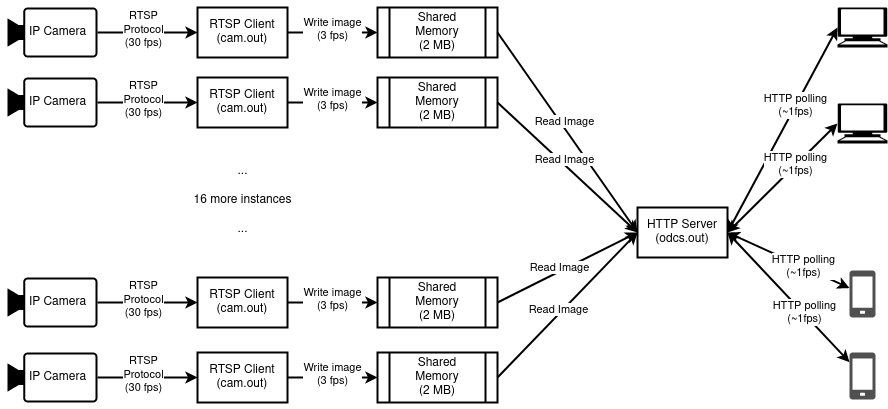

The diagram above was exported from draw.io. Its source (the exported page's mxGraphModel, read from the mxfile embedded in the PNG):
<mxGraphModel dx="2062" dy="1081" grid="1" gridSize="10" guides="1" tooltips="1" connect="1" arrows="1" fold="1" page="1" pageScale="1" pageWidth="850" pageHeight="1100" math="0" shadow="0">
  <root>
    <mxCell id="0" />
    <mxCell id="1" parent="0" />
    <mxCell id="k68_5YPGHtgoW6fo5KtN-3" value="&lt;div&gt;RTSP Client&lt;/div&gt;&lt;div&gt;(cam.out)&lt;br&gt;&lt;/div&gt;" style="rounded=0;whiteSpace=wrap;html=1;strokeWidth=2;" parent="1" vertex="1">
      <mxGeometry x="230" y="90" width="90" height="50" as="geometry" />
    </mxCell>
    <mxCell id="k68_5YPGHtgoW6fo5KtN-6" value="" style="points=[[0,0.5,0],[0.19,0.02,0],[0.59,0,0],[0.985,0.02,0],[1,0.5,0],[0.985,0.98,0],[0.59,1,0],[0.19,0.98,0]];verticalLabelPosition=bottom;sketch=0;html=1;verticalAlign=top;aspect=fixed;align=center;pointerEvents=1;shape=mxgraph.cisco19.camera;fillColor=#000000;strokeColor=none;strokeWidth=14;" parent="1" vertex="1">
      <mxGeometry x="40" y="90" width="90" height="50" as="geometry" />
    </mxCell>
    <mxCell id="k68_5YPGHtgoW6fo5KtN-7" value="" style="endArrow=classic;html=1;rounded=0;exitX=1;exitY=0.5;exitDx=0;exitDy=0;exitPerimeter=0;entryX=0;entryY=0.5;entryDx=0;entryDy=0;strokeWidth=2;" parent="1" source="k68_5YPGHtgoW6fo5KtN-6" target="k68_5YPGHtgoW6fo5KtN-3" edge="1">
      <mxGeometry width="50" height="50" relative="1" as="geometry">
        <mxPoint x="120" y="280" as="sourcePoint" />
        <mxPoint x="170" y="230" as="targetPoint" />
        <Array as="points">
          <mxPoint x="190" y="115" />
        </Array>
      </mxGeometry>
    </mxCell>
    <mxCell id="k68_5YPGHtgoW6fo5KtN-8" value="&lt;div&gt;RTSP&lt;/div&gt;&lt;div&gt;Protocol&lt;/div&gt;&lt;div&gt;(30 fps)&lt;br&gt;&lt;/div&gt;" style="edgeLabel;html=1;align=center;verticalAlign=middle;resizable=0;points=[];" parent="k68_5YPGHtgoW6fo5KtN-7" vertex="1" connectable="0">
      <mxGeometry x="-0.0933" y="4" relative="1" as="geometry">
        <mxPoint as="offset" />
      </mxGeometry>
    </mxCell>
    <mxCell id="TewLs_EhTVlk3Gnn2zk7-1" value="&lt;div&gt;Shared&lt;/div&gt;&lt;div&gt;Memory&lt;/div&gt;&lt;div&gt;(2 MB)&lt;br&gt;&lt;/div&gt;" style="shape=process;whiteSpace=wrap;html=1;backgroundOutline=1;strokeWidth=2;" parent="1" vertex="1">
      <mxGeometry x="410" y="90" width="120" height="50" as="geometry" />
    </mxCell>
    <mxCell id="TewLs_EhTVlk3Gnn2zk7-2" value="" style="endArrow=classic;html=1;rounded=0;exitX=1;exitY=0.5;exitDx=0;exitDy=0;entryX=0;entryY=0.5;entryDx=0;entryDy=0;strokeWidth=2;" parent="1" source="k68_5YPGHtgoW6fo5KtN-3" target="TewLs_EhTVlk3Gnn2zk7-1" edge="1">
      <mxGeometry width="50" height="50" relative="1" as="geometry">
        <mxPoint x="370" y="210" as="sourcePoint" />
        <mxPoint x="500" y="210" as="targetPoint" />
        <Array as="points" />
      </mxGeometry>
    </mxCell>
    <mxCell id="TewLs_EhTVlk3Gnn2zk7-3" value="&lt;div&gt;Write image&lt;/div&gt;&lt;div&gt;(3 fps)&lt;br&gt;&lt;/div&gt;" style="edgeLabel;html=1;align=center;verticalAlign=middle;resizable=0;points=[];" parent="TewLs_EhTVlk3Gnn2zk7-2" vertex="1" connectable="0">
      <mxGeometry x="-0.0933" y="4" relative="1" as="geometry">
        <mxPoint x="3" as="offset" />
      </mxGeometry>
    </mxCell>
    <mxCell id="TewLs_EhTVlk3Gnn2zk7-5" value="&lt;div&gt;HTTP Server&lt;/div&gt;&lt;div&gt;(odcs.out)&lt;br&gt;&lt;/div&gt;" style="rounded=0;whiteSpace=wrap;html=1;strokeWidth=2;" parent="1" vertex="1">
      <mxGeometry x="670" y="290" width="90" height="50" as="geometry" />
    </mxCell>
    <mxCell id="TewLs_EhTVlk3Gnn2zk7-6" value="" style="endArrow=classic;html=1;rounded=0;exitX=1;exitY=0.5;exitDx=0;exitDy=0;entryX=0;entryY=0.5;entryDx=0;entryDy=0;strokeWidth=2;" parent="1" source="TewLs_EhTVlk3Gnn2zk7-1" target="TewLs_EhTVlk3Gnn2zk7-5" edge="1">
      <mxGeometry width="50" height="50" relative="1" as="geometry">
        <mxPoint x="610" y="100" as="sourcePoint" />
        <mxPoint x="720" y="100" as="targetPoint" />
        <Array as="points" />
      </mxGeometry>
    </mxCell>
    <mxCell id="TewLs_EhTVlk3Gnn2zk7-7" value="Read Image" style="edgeLabel;html=1;align=center;verticalAlign=middle;resizable=0;points=[];" parent="TewLs_EhTVlk3Gnn2zk7-6" vertex="1" connectable="0">
      <mxGeometry x="-0.0933" y="4" relative="1" as="geometry">
        <mxPoint as="offset" />
      </mxGeometry>
    </mxCell>
    <mxCell id="TewLs_EhTVlk3Gnn2zk7-9" value="" style="endArrow=classic;startArrow=classic;html=1;rounded=0;exitX=1;exitY=0.5;exitDx=0;exitDy=0;strokeWidth=2;entryX=0;entryY=0.5;entryDx=0;entryDy=0;entryPerimeter=0;" parent="1" source="TewLs_EhTVlk3Gnn2zk7-5" target="eqOkNrcOr78Is7jvoKHY-42" edge="1">
      <mxGeometry width="50" height="50" relative="1" as="geometry">
        <mxPoint x="700" y="265" as="sourcePoint" />
        <mxPoint x="890" y="247.75862068965523" as="targetPoint" />
      </mxGeometry>
    </mxCell>
    <mxCell id="TewLs_EhTVlk3Gnn2zk7-10" value="HTTP polling&#10;(~1fps)" style="edgeLabel;html=1;align=center;verticalAlign=middle;resizable=0;points=[];" parent="TewLs_EhTVlk3Gnn2zk7-9" vertex="1" connectable="0">
      <mxGeometry x="0.2337" y="1" relative="1" as="geometry">
        <mxPoint as="offset" />
      </mxGeometry>
    </mxCell>
    <mxCell id="eqOkNrcOr78Is7jvoKHY-1" value="&lt;div&gt;RTSP Client&lt;/div&gt;&lt;div&gt;(cam.out)&lt;br&gt;&lt;/div&gt;" style="rounded=0;whiteSpace=wrap;html=1;strokeWidth=2;" vertex="1" parent="1">
      <mxGeometry x="230" y="160" width="90" height="50" as="geometry" />
    </mxCell>
    <mxCell id="eqOkNrcOr78Is7jvoKHY-2" value="" style="points=[[0,0.5,0],[0.19,0.02,0],[0.59,0,0],[0.985,0.02,0],[1,0.5,0],[0.985,0.98,0],[0.59,1,0],[0.19,0.98,0]];verticalLabelPosition=bottom;sketch=0;html=1;verticalAlign=top;aspect=fixed;align=center;pointerEvents=1;shape=mxgraph.cisco19.camera;fillColor=#000000;strokeColor=none;strokeWidth=14;" vertex="1" parent="1">
      <mxGeometry x="40" y="160" width="90" height="50" as="geometry" />
    </mxCell>
    <mxCell id="eqOkNrcOr78Is7jvoKHY-3" value="" style="endArrow=classic;html=1;rounded=0;exitX=1;exitY=0.5;exitDx=0;exitDy=0;exitPerimeter=0;entryX=0;entryY=0.5;entryDx=0;entryDy=0;strokeWidth=2;" edge="1" parent="1" source="eqOkNrcOr78Is7jvoKHY-2" target="eqOkNrcOr78Is7jvoKHY-1">
      <mxGeometry width="50" height="50" relative="1" as="geometry">
        <mxPoint x="120" y="350" as="sourcePoint" />
        <mxPoint x="170" y="300" as="targetPoint" />
        <Array as="points">
          <mxPoint x="190" y="185" />
        </Array>
      </mxGeometry>
    </mxCell>
    <mxCell id="eqOkNrcOr78Is7jvoKHY-4" value="&lt;div&gt;RTSP&lt;/div&gt;&lt;div&gt;Protocol&lt;/div&gt;&lt;div&gt;(30 fps)&lt;br&gt;&lt;/div&gt;" style="edgeLabel;html=1;align=center;verticalAlign=middle;resizable=0;points=[];" vertex="1" connectable="0" parent="eqOkNrcOr78Is7jvoKHY-3">
      <mxGeometry x="-0.0933" y="4" relative="1" as="geometry">
        <mxPoint as="offset" />
      </mxGeometry>
    </mxCell>
    <mxCell id="eqOkNrcOr78Is7jvoKHY-5" value="&lt;div&gt;Shared&lt;/div&gt;&lt;div&gt;Memory&lt;/div&gt;&lt;div&gt;(2 MB)&lt;br&gt;&lt;/div&gt;" style="shape=process;whiteSpace=wrap;html=1;backgroundOutline=1;strokeWidth=2;" vertex="1" parent="1">
      <mxGeometry x="410" y="160" width="120" height="50" as="geometry" />
    </mxCell>
    <mxCell id="eqOkNrcOr78Is7jvoKHY-6" value="" style="endArrow=classic;html=1;rounded=0;exitX=1;exitY=0.5;exitDx=0;exitDy=0;entryX=0;entryY=0.5;entryDx=0;entryDy=0;strokeWidth=2;" edge="1" parent="1" source="eqOkNrcOr78Is7jvoKHY-1" target="eqOkNrcOr78Is7jvoKHY-5">
      <mxGeometry width="50" height="50" relative="1" as="geometry">
        <mxPoint x="370" y="280" as="sourcePoint" />
        <mxPoint x="500" y="280" as="targetPoint" />
        <Array as="points" />
      </mxGeometry>
    </mxCell>
    <mxCell id="eqOkNrcOr78Is7jvoKHY-7" value="&lt;div&gt;Write image&lt;/div&gt;&lt;div&gt;(3 fps)&lt;br&gt;&lt;/div&gt;" style="edgeLabel;html=1;align=center;verticalAlign=middle;resizable=0;points=[];" vertex="1" connectable="0" parent="eqOkNrcOr78Is7jvoKHY-6">
      <mxGeometry x="-0.0933" y="4" relative="1" as="geometry">
        <mxPoint x="3" as="offset" />
      </mxGeometry>
    </mxCell>
    <mxCell id="eqOkNrcOr78Is7jvoKHY-9" value="&lt;div&gt;RTSP Client&lt;/div&gt;&lt;div&gt;(cam.out)&lt;br&gt;&lt;/div&gt;" style="rounded=0;whiteSpace=wrap;html=1;strokeWidth=2;" vertex="1" parent="1">
      <mxGeometry x="230" y="360" width="90" height="50" as="geometry" />
    </mxCell>
    <mxCell id="eqOkNrcOr78Is7jvoKHY-10" value="" style="points=[[0,0.5,0],[0.19,0.02,0],[0.59,0,0],[0.985,0.02,0],[1,0.5,0],[0.985,0.98,0],[0.59,1,0],[0.19,0.98,0]];verticalLabelPosition=bottom;sketch=0;html=1;verticalAlign=top;aspect=fixed;align=center;pointerEvents=1;shape=mxgraph.cisco19.camera;fillColor=#000000;strokeColor=none;strokeWidth=14;" vertex="1" parent="1">
      <mxGeometry x="40" y="360" width="90" height="50" as="geometry" />
    </mxCell>
    <mxCell id="eqOkNrcOr78Is7jvoKHY-11" value="" style="endArrow=classic;html=1;rounded=0;exitX=1;exitY=0.5;exitDx=0;exitDy=0;exitPerimeter=0;entryX=0;entryY=0.5;entryDx=0;entryDy=0;strokeWidth=2;" edge="1" parent="1" source="eqOkNrcOr78Is7jvoKHY-10" target="eqOkNrcOr78Is7jvoKHY-9">
      <mxGeometry width="50" height="50" relative="1" as="geometry">
        <mxPoint x="120" y="550" as="sourcePoint" />
        <mxPoint x="170" y="500" as="targetPoint" />
        <Array as="points">
          <mxPoint x="190" y="385" />
        </Array>
      </mxGeometry>
    </mxCell>
    <mxCell id="eqOkNrcOr78Is7jvoKHY-12" value="&lt;div&gt;RTSP&lt;/div&gt;&lt;div&gt;Protocol&lt;/div&gt;&lt;div&gt;(30 fps)&lt;br&gt;&lt;/div&gt;" style="edgeLabel;html=1;align=center;verticalAlign=middle;resizable=0;points=[];" vertex="1" connectable="0" parent="eqOkNrcOr78Is7jvoKHY-11">
      <mxGeometry x="-0.0933" y="4" relative="1" as="geometry">
        <mxPoint as="offset" />
      </mxGeometry>
    </mxCell>
    <mxCell id="eqOkNrcOr78Is7jvoKHY-13" value="&lt;div&gt;Shared&lt;/div&gt;&lt;div&gt;Memory&lt;/div&gt;&lt;div&gt;(2 MB)&lt;br&gt;&lt;/div&gt;" style="shape=process;whiteSpace=wrap;html=1;backgroundOutline=1;strokeWidth=2;" vertex="1" parent="1">
      <mxGeometry x="410" y="360" width="120" height="50" as="geometry" />
    </mxCell>
    <mxCell id="eqOkNrcOr78Is7jvoKHY-14" value="" style="endArrow=classic;html=1;rounded=0;exitX=1;exitY=0.5;exitDx=0;exitDy=0;entryX=0;entryY=0.5;entryDx=0;entryDy=0;strokeWidth=2;" edge="1" parent="1" source="eqOkNrcOr78Is7jvoKHY-9" target="eqOkNrcOr78Is7jvoKHY-13">
      <mxGeometry width="50" height="50" relative="1" as="geometry">
        <mxPoint x="370" y="480" as="sourcePoint" />
        <mxPoint x="500" y="480" as="targetPoint" />
        <Array as="points" />
      </mxGeometry>
    </mxCell>
    <mxCell id="eqOkNrcOr78Is7jvoKHY-15" value="&lt;div&gt;Write image&lt;/div&gt;&lt;div&gt;(3 fps)&lt;br&gt;&lt;/div&gt;" style="edgeLabel;html=1;align=center;verticalAlign=middle;resizable=0;points=[];" vertex="1" connectable="0" parent="eqOkNrcOr78Is7jvoKHY-14">
      <mxGeometry x="-0.0933" y="4" relative="1" as="geometry">
        <mxPoint x="3" as="offset" />
      </mxGeometry>
    </mxCell>
    <mxCell id="eqOkNrcOr78Is7jvoKHY-17" value="&lt;div&gt;RTSP Client&lt;/div&gt;&lt;div&gt;(cam.out)&lt;br&gt;&lt;/div&gt;" style="rounded=0;whiteSpace=wrap;html=1;strokeWidth=2;" vertex="1" parent="1">
      <mxGeometry x="230" y="435" width="90" height="50" as="geometry" />
    </mxCell>
    <mxCell id="eqOkNrcOr78Is7jvoKHY-18" value="" style="points=[[0,0.5,0],[0.19,0.02,0],[0.59,0,0],[0.985,0.02,0],[1,0.5,0],[0.985,0.98,0],[0.59,1,0],[0.19,0.98,0]];verticalLabelPosition=bottom;sketch=0;html=1;verticalAlign=top;aspect=fixed;align=center;pointerEvents=1;shape=mxgraph.cisco19.camera;fillColor=#000000;strokeColor=none;strokeWidth=14;" vertex="1" parent="1">
      <mxGeometry x="40" y="435" width="90" height="50" as="geometry" />
    </mxCell>
    <mxCell id="eqOkNrcOr78Is7jvoKHY-19" value="" style="endArrow=classic;html=1;rounded=0;exitX=1;exitY=0.5;exitDx=0;exitDy=0;exitPerimeter=0;entryX=0;entryY=0.5;entryDx=0;entryDy=0;strokeWidth=2;" edge="1" parent="1" source="eqOkNrcOr78Is7jvoKHY-18" target="eqOkNrcOr78Is7jvoKHY-17">
      <mxGeometry width="50" height="50" relative="1" as="geometry">
        <mxPoint x="120" y="625" as="sourcePoint" />
        <mxPoint x="170" y="575" as="targetPoint" />
        <Array as="points">
          <mxPoint x="190" y="460" />
        </Array>
      </mxGeometry>
    </mxCell>
    <mxCell id="eqOkNrcOr78Is7jvoKHY-20" value="&lt;div&gt;RTSP&lt;/div&gt;&lt;div&gt;Protocol&lt;/div&gt;&lt;div&gt;(30 fps)&lt;br&gt;&lt;/div&gt;" style="edgeLabel;html=1;align=center;verticalAlign=middle;resizable=0;points=[];" vertex="1" connectable="0" parent="eqOkNrcOr78Is7jvoKHY-19">
      <mxGeometry x="-0.0933" y="4" relative="1" as="geometry">
        <mxPoint as="offset" />
      </mxGeometry>
    </mxCell>
    <mxCell id="eqOkNrcOr78Is7jvoKHY-21" value="&lt;div&gt;Shared&lt;/div&gt;&lt;div&gt;Memory&lt;/div&gt;&lt;div&gt;(2 MB)&lt;br&gt;&lt;/div&gt;" style="shape=process;whiteSpace=wrap;html=1;backgroundOutline=1;strokeWidth=2;" vertex="1" parent="1">
      <mxGeometry x="410" y="435" width="120" height="50" as="geometry" />
    </mxCell>
    <mxCell id="eqOkNrcOr78Is7jvoKHY-22" value="" style="endArrow=classic;html=1;rounded=0;exitX=1;exitY=0.5;exitDx=0;exitDy=0;entryX=0;entryY=0.5;entryDx=0;entryDy=0;strokeWidth=2;" edge="1" parent="1" source="eqOkNrcOr78Is7jvoKHY-17" target="eqOkNrcOr78Is7jvoKHY-21">
      <mxGeometry width="50" height="50" relative="1" as="geometry">
        <mxPoint x="370" y="555" as="sourcePoint" />
        <mxPoint x="500" y="555" as="targetPoint" />
        <Array as="points" />
      </mxGeometry>
    </mxCell>
    <mxCell id="eqOkNrcOr78Is7jvoKHY-23" value="&lt;div&gt;Write image&lt;/div&gt;&lt;div&gt;(3 fps)&lt;br&gt;&lt;/div&gt;" style="edgeLabel;html=1;align=center;verticalAlign=middle;resizable=0;points=[];" vertex="1" connectable="0" parent="eqOkNrcOr78Is7jvoKHY-22">
      <mxGeometry x="-0.0933" y="4" relative="1" as="geometry">
        <mxPoint x="3" as="offset" />
      </mxGeometry>
    </mxCell>
    <mxCell id="eqOkNrcOr78Is7jvoKHY-25" value="" style="endArrow=classic;html=1;rounded=0;exitX=1;exitY=0.5;exitDx=0;exitDy=0;strokeWidth=2;entryX=0;entryY=0.5;entryDx=0;entryDy=0;" edge="1" parent="1" source="eqOkNrcOr78Is7jvoKHY-5" target="TewLs_EhTVlk3Gnn2zk7-5">
      <mxGeometry width="50" height="50" relative="1" as="geometry">
        <mxPoint x="540" y="125" as="sourcePoint" />
        <mxPoint x="610" y="310" as="targetPoint" />
        <Array as="points" />
      </mxGeometry>
    </mxCell>
    <mxCell id="eqOkNrcOr78Is7jvoKHY-26" value="Read Image" style="edgeLabel;html=1;align=center;verticalAlign=middle;resizable=0;points=[];" vertex="1" connectable="0" parent="eqOkNrcOr78Is7jvoKHY-25">
      <mxGeometry x="-0.0933" y="4" relative="1" as="geometry">
        <mxPoint as="offset" />
      </mxGeometry>
    </mxCell>
    <mxCell id="eqOkNrcOr78Is7jvoKHY-27" value="" style="endArrow=classic;html=1;rounded=0;exitX=1;exitY=0.5;exitDx=0;exitDy=0;entryX=0;entryY=0.5;entryDx=0;entryDy=0;strokeWidth=2;" edge="1" parent="1" source="eqOkNrcOr78Is7jvoKHY-13" target="TewLs_EhTVlk3Gnn2zk7-5">
      <mxGeometry width="50" height="50" relative="1" as="geometry">
        <mxPoint x="550" y="135" as="sourcePoint" />
        <mxPoint x="630" y="335" as="targetPoint" />
        <Array as="points" />
      </mxGeometry>
    </mxCell>
    <mxCell id="eqOkNrcOr78Is7jvoKHY-28" value="Read Image" style="edgeLabel;html=1;align=center;verticalAlign=middle;resizable=0;points=[];" vertex="1" connectable="0" parent="eqOkNrcOr78Is7jvoKHY-27">
      <mxGeometry x="-0.0933" y="4" relative="1" as="geometry">
        <mxPoint as="offset" />
      </mxGeometry>
    </mxCell>
    <mxCell id="eqOkNrcOr78Is7jvoKHY-29" value="" style="endArrow=classic;html=1;rounded=0;exitX=1;exitY=0.5;exitDx=0;exitDy=0;entryX=0;entryY=0.5;entryDx=0;entryDy=0;strokeWidth=2;" edge="1" parent="1" source="eqOkNrcOr78Is7jvoKHY-21" target="TewLs_EhTVlk3Gnn2zk7-5">
      <mxGeometry width="50" height="50" relative="1" as="geometry">
        <mxPoint x="560" y="145" as="sourcePoint" />
        <mxPoint x="640" y="345" as="targetPoint" />
        <Array as="points" />
      </mxGeometry>
    </mxCell>
    <mxCell id="eqOkNrcOr78Is7jvoKHY-30" value="Read Image" style="edgeLabel;html=1;align=center;verticalAlign=middle;resizable=0;points=[];" vertex="1" connectable="0" parent="eqOkNrcOr78Is7jvoKHY-29">
      <mxGeometry x="-0.0933" y="4" relative="1" as="geometry">
        <mxPoint as="offset" />
      </mxGeometry>
    </mxCell>
    <mxCell id="eqOkNrcOr78Is7jvoKHY-33" value="&lt;div&gt;&lt;br&gt;&lt;/div&gt;&lt;div&gt;...&lt;/div&gt;&lt;div&gt;&lt;br&gt;&lt;/div&gt;&lt;div&gt;16 more instances&lt;/div&gt;&lt;div&gt;&lt;br&gt;&lt;/div&gt;&lt;div&gt;...&lt;br&gt;&lt;/div&gt;" style="text;html=1;resizable=0;autosize=1;align=center;verticalAlign=middle;points=[];fillColor=none;strokeColor=none;rounded=0;" vertex="1" parent="1">
      <mxGeometry x="215" y="226" width="120" height="100" as="geometry" />
    </mxCell>
    <mxCell id="eqOkNrcOr78Is7jvoKHY-35" value="&lt;div&gt;IP Camera&lt;/div&gt;" style="text;html=1;resizable=0;autosize=1;align=center;verticalAlign=middle;points=[];fillColor=none;strokeColor=none;rounded=0;" vertex="1" parent="1">
      <mxGeometry x="50" y="100" width="80" height="30" as="geometry" />
    </mxCell>
    <mxCell id="eqOkNrcOr78Is7jvoKHY-36" value="&lt;div&gt;IP Camera&lt;/div&gt;" style="text;html=1;resizable=0;autosize=1;align=center;verticalAlign=middle;points=[];fillColor=none;strokeColor=none;rounded=0;" vertex="1" parent="1">
      <mxGeometry x="50" y="170" width="80" height="30" as="geometry" />
    </mxCell>
    <mxCell id="eqOkNrcOr78Is7jvoKHY-37" value="&lt;div&gt;IP Camera&lt;/div&gt;" style="text;html=1;resizable=0;autosize=1;align=center;verticalAlign=middle;points=[];fillColor=none;strokeColor=none;rounded=0;" vertex="1" parent="1">
      <mxGeometry x="50" y="370" width="80" height="30" as="geometry" />
    </mxCell>
    <mxCell id="eqOkNrcOr78Is7jvoKHY-38" value="&lt;div&gt;IP Camera&lt;/div&gt;" style="text;html=1;resizable=0;autosize=1;align=center;verticalAlign=middle;points=[];fillColor=none;strokeColor=none;rounded=0;" vertex="1" parent="1">
      <mxGeometry x="50" y="445" width="80" height="30" as="geometry" />
    </mxCell>
    <mxCell id="eqOkNrcOr78Is7jvoKHY-42" value="" style="shape=mxgraph.signs.tech.computer;html=1;pointerEvents=1;fillColor=#000000;strokeColor=none;verticalLabelPosition=bottom;verticalAlign=top;align=center;" vertex="1" parent="1">
      <mxGeometry x="870" y="90" width="50" height="40" as="geometry" />
    </mxCell>
    <mxCell id="eqOkNrcOr78Is7jvoKHY-43" value="" style="sketch=0;pointerEvents=1;shadow=0;dashed=0;html=1;strokeColor=none;fillColor=#505050;labelPosition=center;verticalLabelPosition=bottom;verticalAlign=top;outlineConnect=0;align=center;shape=mxgraph.office.devices.cell_phone_generic;" vertex="1" parent="1">
      <mxGeometry x="882" y="353" width="26" height="47" as="geometry" />
    </mxCell>
    <mxCell id="eqOkNrcOr78Is7jvoKHY-44" value="" style="shape=mxgraph.signs.tech.computer;html=1;pointerEvents=1;fillColor=#000000;strokeColor=none;verticalLabelPosition=bottom;verticalAlign=top;align=center;" vertex="1" parent="1">
      <mxGeometry x="870" y="186" width="50" height="40" as="geometry" />
    </mxCell>
    <mxCell id="eqOkNrcOr78Is7jvoKHY-45" value="" style="sketch=0;pointerEvents=1;shadow=0;dashed=0;html=1;strokeColor=none;fillColor=#505050;labelPosition=center;verticalLabelPosition=bottom;verticalAlign=top;outlineConnect=0;align=center;shape=mxgraph.office.devices.cell_phone_generic;" vertex="1" parent="1">
      <mxGeometry x="882" y="435" width="26" height="47" as="geometry" />
    </mxCell>
    <mxCell id="eqOkNrcOr78Is7jvoKHY-46" value="" style="endArrow=classic;startArrow=classic;html=1;rounded=0;exitX=1;exitY=0.5;exitDx=0;exitDy=0;strokeWidth=2;entryX=0;entryY=0.5;entryDx=0;entryDy=0;entryPerimeter=0;" edge="1" parent="1" source="TewLs_EhTVlk3Gnn2zk7-5" target="eqOkNrcOr78Is7jvoKHY-44">
      <mxGeometry width="50" height="50" relative="1" as="geometry">
        <mxPoint x="770" y="325" as="sourcePoint" />
        <mxPoint x="880" y="240.0000000000001" as="targetPoint" />
      </mxGeometry>
    </mxCell>
    <mxCell id="eqOkNrcOr78Is7jvoKHY-47" value="HTTP polling&#10;(~1fps)" style="edgeLabel;html=1;align=center;verticalAlign=middle;resizable=0;points=[];" vertex="1" connectable="0" parent="eqOkNrcOr78Is7jvoKHY-46">
      <mxGeometry x="0.2337" y="1" relative="1" as="geometry">
        <mxPoint as="offset" />
      </mxGeometry>
    </mxCell>
    <mxCell id="eqOkNrcOr78Is7jvoKHY-48" value="" style="endArrow=classic;startArrow=classic;html=1;rounded=0;strokeWidth=2;exitX=1;exitY=0.5;exitDx=0;exitDy=0;" edge="1" parent="1" source="TewLs_EhTVlk3Gnn2zk7-5" target="eqOkNrcOr78Is7jvoKHY-43">
      <mxGeometry width="50" height="50" relative="1" as="geometry">
        <mxPoint x="870" y="315" as="sourcePoint" />
        <mxPoint x="890" y="250.0000000000001" as="targetPoint" />
      </mxGeometry>
    </mxCell>
    <mxCell id="eqOkNrcOr78Is7jvoKHY-49" value="HTTP polling&#10;(~1fps)" style="edgeLabel;html=1;align=center;verticalAlign=middle;resizable=0;points=[];" vertex="1" connectable="0" parent="eqOkNrcOr78Is7jvoKHY-48">
      <mxGeometry x="0.2337" y="1" relative="1" as="geometry">
        <mxPoint as="offset" />
      </mxGeometry>
    </mxCell>
    <mxCell id="eqOkNrcOr78Is7jvoKHY-50" value="" style="endArrow=classic;startArrow=classic;html=1;rounded=0;exitX=1;exitY=0.5;exitDx=0;exitDy=0;strokeWidth=2;" edge="1" parent="1" source="TewLs_EhTVlk3Gnn2zk7-5" target="eqOkNrcOr78Is7jvoKHY-45">
      <mxGeometry width="50" height="50" relative="1" as="geometry">
        <mxPoint x="790" y="345" as="sourcePoint" />
        <mxPoint x="900" y="260.0000000000001" as="targetPoint" />
      </mxGeometry>
    </mxCell>
    <mxCell id="eqOkNrcOr78Is7jvoKHY-51" value="HTTP polling&#10;(~1fps)" style="edgeLabel;html=1;align=center;verticalAlign=middle;resizable=0;points=[];" vertex="1" connectable="0" parent="eqOkNrcOr78Is7jvoKHY-50">
      <mxGeometry x="0.2337" y="1" relative="1" as="geometry">
        <mxPoint as="offset" />
      </mxGeometry>
    </mxCell>
  </root>
</mxGraphModel>